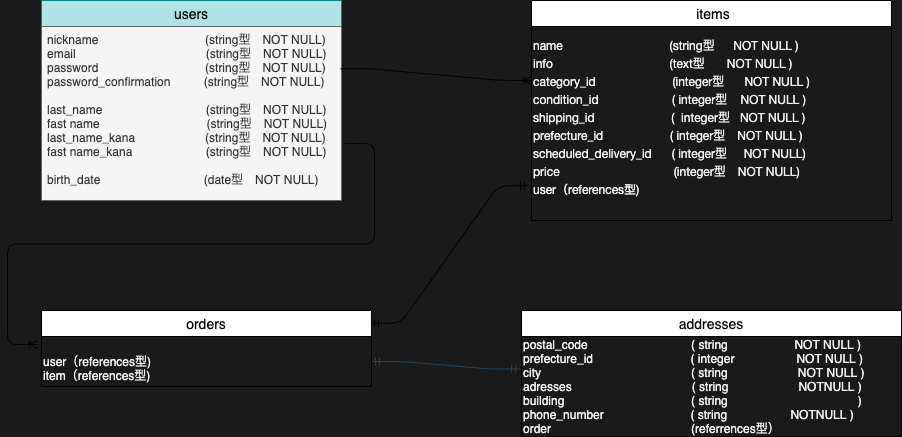

The diagram above was exported from draw.io. Its source (the exported page's mxGraphModel, read from the mxfile embedded in the PNG):
<mxGraphModel dx="1139" dy="526" grid="0" gridSize="10" guides="1" tooltips="1" connect="1" arrows="1" fold="1" page="1" pageScale="1" pageWidth="827" pageHeight="1169" background="#1A1A1A" math="0" shadow="0">
  <root>
    <mxCell id="0" />
    <mxCell id="1" parent="0" />
    <mxCell id="2" value="users" style="swimlane;fontStyle=0;childLayout=stackLayout;horizontal=1;startSize=26;horizontalStack=0;resizeParent=1;resizeParentMax=0;resizeLast=0;collapsible=1;marginBottom=0;align=center;fontSize=14;fillColor=#b0e3e6;strokeColor=#0e8088;" parent="1" vertex="1">
      <mxGeometry width="300" height="200" as="geometry" />
    </mxCell>
    <mxCell id="4" value="nickname                                (string型　NOT NULL)&#10;email                                       (string型　NOT NULL)&#10;password                                (string型　NOT NULL)&#10;password_confirmation          (string型　NOT NULL)&#10;&#10;last_name                               (string型　NOT NULL)&#10;fast name                                (string型　NOT NULL)&#10;last_name_kana                     (string型　NOT NULL)&#10;fast name_kana                      (string型　NOT NULL)&#10;&#10;birth_date                               (date型　NOT NULL)&#10;" style="text;strokeColor=#666666;fillColor=#f5f5f5;spacingLeft=4;spacingRight=4;overflow=hidden;rotatable=0;points=[[0,0.5],[1,0.5]];portConstraint=eastwest;fontSize=12;fontColor=#333333;" parent="2" vertex="1">
      <mxGeometry y="26" width="300" height="174" as="geometry" />
    </mxCell>
    <mxCell id="18" value=" items" style="swimlane;fontStyle=0;childLayout=stackLayout;horizontal=1;startSize=26;horizontalStack=0;resizeParent=1;resizeParentMax=0;resizeLast=0;collapsible=1;marginBottom=0;align=center;fontSize=14;" parent="1" vertex="1">
      <mxGeometry x="490" width="360" height="220" as="geometry" />
    </mxCell>
    <mxCell id="98" value="" style="edgeStyle=entityRelationEdgeStyle;fontSize=12;html=1;endArrow=ERoneToMany;exitX=0.997;exitY=0.243;exitDx=0;exitDy=0;exitPerimeter=0;" parent="1" source="4" edge="1">
      <mxGeometry width="100" height="100" relative="1" as="geometry">
        <mxPoint x="320" y="100" as="sourcePoint" />
        <mxPoint x="490" y="80" as="targetPoint" />
      </mxGeometry>
    </mxCell>
    <mxCell id="101" value="" style="edgeStyle=entityRelationEdgeStyle;fontSize=12;html=1;endArrow=ERmandOne;startArrow=ERmandOne;entryX=-0.005;entryY=0.325;entryDx=0;entryDy=0;entryPerimeter=0;fillColor=#bac8d3;strokeColor=#23445d;" parent="1" source="92" target="94" edge="1">
      <mxGeometry width="100" height="100" relative="1" as="geometry">
        <mxPoint x="340" y="300" as="sourcePoint" />
        <mxPoint x="440" y="200" as="targetPoint" />
      </mxGeometry>
    </mxCell>
    <mxCell id="103" value="" style="edgeStyle=entityRelationEdgeStyle;fontSize=12;html=1;endArrow=ERmandOne;startArrow=ERmandOne;entryX=-0.011;entryY=0.907;entryDx=0;entryDy=0;entryPerimeter=0;exitX=0.997;exitY=0.167;exitDx=0;exitDy=0;exitPerimeter=0;" parent="1" source="14" target="90" edge="1">
      <mxGeometry width="100" height="100" relative="1" as="geometry">
        <mxPoint x="350" y="320" as="sourcePoint" />
        <mxPoint x="450" y="220" as="targetPoint" />
      </mxGeometry>
    </mxCell>
    <mxCell id="90" value="&lt;p class=&quot;p1&quot; style=&quot;margin: 0px ; font-stretch: normal ; line-height: normal ; font-family: &amp;#34;helvetica neue&amp;#34;&quot;&gt;&lt;span&gt;name&lt;/span&gt;&lt;span class=&quot;Apple-converted-space&quot;&gt;&amp;nbsp; &amp;nbsp; &amp;nbsp; &amp;nbsp; &amp;nbsp; &amp;nbsp; &amp;nbsp; &amp;nbsp; &amp;nbsp; &amp;nbsp; &amp;nbsp; &amp;nbsp; &amp;nbsp; &amp;nbsp; &amp;nbsp; &amp;nbsp;&amp;nbsp;&lt;/span&gt;&lt;span&gt;(string型　&amp;nbsp; NOT NULL )&lt;/span&gt;&lt;br&gt;&lt;/p&gt;&lt;p class=&quot;p1&quot; style=&quot;margin: 0px ; font-stretch: normal ; line-height: normal ; font-family: &amp;#34;helvetica neue&amp;#34;&quot;&gt;info &lt;span class=&quot;Apple-converted-space&quot;&gt;&amp;nbsp; &amp;nbsp; &amp;nbsp; &amp;nbsp; &amp;nbsp; &amp;nbsp; &amp;nbsp; &amp;nbsp; &amp;nbsp; &amp;nbsp; &amp;nbsp; &amp;nbsp; &amp;nbsp; &amp;nbsp; &amp;nbsp; &amp;nbsp; &amp;nbsp;&amp;nbsp;&lt;/span&gt;(text型&amp;nbsp; &amp;nbsp;　NOT NULL )&lt;/p&gt;&lt;p class=&quot;p2&quot; style=&quot;margin: 0px ; font-stretch: normal ; line-height: normal ; font-family: &amp;#34;helvetica neue&amp;#34; ; min-height: 14px&quot;&gt;&lt;span&gt;category&lt;/span&gt;&lt;span class=&quot;Apple-converted-space&quot;&gt;_id&amp;nbsp; &amp;nbsp; &amp;nbsp; &amp;nbsp; &amp;nbsp; &amp;nbsp; &amp;nbsp; &amp;nbsp; &amp;nbsp; &amp;nbsp; &amp;nbsp; &amp;nbsp;&lt;/span&gt;&lt;span&gt;(integer型&amp;nbsp; &amp;nbsp; &amp;nbsp;&amp;nbsp;&lt;/span&gt;&lt;span&gt;NOT NULL )&lt;/span&gt;&lt;/p&gt;&lt;p class=&quot;p1&quot; style=&quot;margin: 0px ; font-stretch: normal ; line-height: normal ; font-family: &amp;#34;helvetica neue&amp;#34;&quot;&gt;condition_id&amp;nbsp;&lt;span class=&quot;Apple-converted-space&quot;&gt;&amp;nbsp; &amp;nbsp; &amp;nbsp; &amp;nbsp; &amp;nbsp; &amp;nbsp; &amp;nbsp; &amp;nbsp; &amp;nbsp; &amp;nbsp; &amp;nbsp;&lt;/span&gt;( integer型&amp;nbsp; &amp;nbsp; NOT NULL )&lt;/p&gt;&lt;p class=&quot;p1&quot; style=&quot;margin: 0px ; font-stretch: normal ; line-height: normal ; font-family: &amp;#34;helvetica neue&amp;#34;&quot;&gt;shipping_id&lt;span class=&quot;Apple-converted-space&quot;&gt;&amp;nbsp; &amp;nbsp; &amp;nbsp; &amp;nbsp; &amp;nbsp; &amp;nbsp; &amp;nbsp; &amp;nbsp; &amp;nbsp; &amp;nbsp; &amp;nbsp; &amp;nbsp;&lt;/span&gt;(&amp;nbsp; integer型&amp;nbsp; &amp;nbsp;NOT NULL )&lt;/p&gt;&lt;p class=&quot;p1&quot; style=&quot;margin: 0px ; font-stretch: normal ; line-height: normal ; font-family: &amp;#34;helvetica neue&amp;#34;&quot;&gt;prefecture_id&amp;nbsp;&lt;span class=&quot;Apple-converted-space&quot;&gt;&amp;nbsp; &amp;nbsp; &amp;nbsp; &amp;nbsp; &amp;nbsp; &amp;nbsp; &amp;nbsp; &amp;nbsp; &amp;nbsp; &amp;nbsp;&lt;/span&gt;( integer型　NOT NULL )&lt;/p&gt;&lt;p class=&quot;p1&quot; style=&quot;margin: 0px ; font-stretch: normal ; line-height: normal ; font-family: &amp;#34;helvetica neue&amp;#34;&quot;&gt;scheduled_delivery_id&amp;nbsp;&lt;span class=&quot;Apple-converted-space&quot;&gt;&amp;nbsp; &amp;nbsp; &amp;nbsp;&lt;/span&gt;( integer型&amp;nbsp; &amp;nbsp; &amp;nbsp;NOT NULL)&lt;/p&gt;&lt;p class=&quot;p1&quot; style=&quot;margin: 0px ; font-stretch: normal ; line-height: normal ; font-family: &amp;#34;helvetica neue&amp;#34;&quot;&gt;price&amp;nbsp; &amp;nbsp; &amp;nbsp; &amp;nbsp; &amp;nbsp; &amp;nbsp; &amp;nbsp; &amp;nbsp; &amp;nbsp; &amp;nbsp; &amp;nbsp; &amp;nbsp; &amp;nbsp; 　　 (integer型　NOT NULL)&lt;/p&gt;&lt;p class=&quot;p1&quot; style=&quot;margin: 0px ; font-stretch: normal ; line-height: normal ; font-family: &amp;#34;helvetica neue&amp;#34;&quot;&gt;&lt;span&gt;user&lt;/span&gt;&lt;span class=&quot;s2&quot; style=&quot;font-stretch: normal ; line-height: normal ; font-family: &amp;#34;hiragino sans&amp;#34;&quot;&gt;（&lt;/span&gt;&lt;span&gt;references&lt;/span&gt;&lt;span class=&quot;s2&quot; style=&quot;font-stretch: normal ; line-height: normal ; font-family: &amp;#34;hiragino sans&amp;#34;&quot;&gt;型&lt;/span&gt;&lt;span&gt;)&lt;/span&gt;&lt;/p&gt;" style="text;html=1;align=left;verticalAlign=middle;resizable=0;points=[];autosize=1;fontColor=#F0F0F0;" parent="1" vertex="1">
      <mxGeometry x="490" y="31" width="290" height="170" as="geometry" />
    </mxCell>
    <mxCell id="14" value="orders" style="swimlane;fontStyle=0;childLayout=stackLayout;horizontal=1;startSize=26;horizontalStack=0;resizeParent=1;resizeParentMax=0;resizeLast=0;collapsible=1;marginBottom=0;align=center;fontSize=14;" parent="1" vertex="1">
      <mxGeometry y="310" width="330" height="76" as="geometry" />
    </mxCell>
    <mxCell id="92" value="&lt;div&gt;&lt;br&gt;&lt;/div&gt;&lt;div&gt;user（references型)&lt;/div&gt;&lt;div&gt;item（references型)&lt;/div&gt;" style="text;html=1;align=left;verticalAlign=middle;resizable=0;points=[];autosize=1;fontColor=#F0F0F0;" parent="14" vertex="1">
      <mxGeometry y="26" width="330" height="50" as="geometry" />
    </mxCell>
    <mxCell id="104" value="" style="edgeStyle=entityRelationEdgeStyle;fontSize=12;html=1;endArrow=ERoneToMany;entryX=-0.012;entryY=0.16;entryDx=0;entryDy=0;entryPerimeter=0;exitX=1.01;exitY=0.672;exitDx=0;exitDy=0;exitPerimeter=0;" parent="1" source="4" target="92" edge="1">
      <mxGeometry width="100" height="100" relative="1" as="geometry">
        <mxPoint x="-140" y="290" as="sourcePoint" />
        <mxPoint x="-40" y="190" as="targetPoint" />
      </mxGeometry>
    </mxCell>
    <mxCell id="22" value="addresses" style="swimlane;fontStyle=0;childLayout=stackLayout;horizontal=1;startSize=26;horizontalStack=0;resizeParent=1;resizeParentMax=0;resizeLast=0;collapsible=1;marginBottom=0;align=center;fontSize=14;" parent="1" vertex="1">
      <mxGeometry x="480" y="310" width="380" height="126" as="geometry" />
    </mxCell>
    <mxCell id="94" value="&lt;div&gt;postal_code&amp;nbsp; &amp;nbsp; &amp;nbsp; &amp;nbsp; &amp;nbsp; &amp;nbsp; &amp;nbsp; &amp;nbsp; &amp;nbsp; &amp;nbsp; &amp;nbsp; &amp;nbsp; &amp;nbsp; &amp;nbsp; &amp;nbsp; &amp;nbsp;( string&amp;nbsp; &amp;nbsp; &amp;nbsp; &amp;nbsp; &amp;nbsp; &amp;nbsp; &amp;nbsp; &amp;nbsp; &amp;nbsp; &amp;nbsp; NOT NULL )&lt;br&gt;&lt;/div&gt;&lt;div&gt;&lt;span&gt;prefecture_id　　　　　　　&amp;nbsp; &amp;nbsp; ( integer&amp;nbsp; &amp;nbsp; &amp;nbsp; &amp;nbsp; &amp;nbsp;　&amp;nbsp; &amp;nbsp; &amp;nbsp; NOT NULL )&lt;/span&gt;&lt;br&gt;&lt;/div&gt;&lt;div&gt;&lt;span&gt;city&amp;nbsp; &amp;nbsp; &amp;nbsp; &amp;nbsp; &amp;nbsp; &amp;nbsp; &amp;nbsp; &amp;nbsp; &amp;nbsp; &amp;nbsp; &amp;nbsp; &amp;nbsp; &amp;nbsp; &amp;nbsp; &amp;nbsp; &amp;nbsp; &amp;nbsp; &amp;nbsp; &amp;nbsp; &amp;nbsp; &amp;nbsp; &amp;nbsp; &amp;nbsp;( string&amp;nbsp; &amp;nbsp; &amp;nbsp; &amp;nbsp; &amp;nbsp; &amp;nbsp; &amp;nbsp; &amp;nbsp; &amp;nbsp; &amp;nbsp; &amp;nbsp;NOT NULL )&lt;/span&gt;&lt;br&gt;&lt;/div&gt;&lt;div&gt;adresses&amp;nbsp; &amp;nbsp; &amp;nbsp; &amp;nbsp; &amp;nbsp; &amp;nbsp; &amp;nbsp; &amp;nbsp; &amp;nbsp; &amp;nbsp; &amp;nbsp; &amp;nbsp; &amp;nbsp; &amp;nbsp; &amp;nbsp; &amp;nbsp; &amp;nbsp; &amp;nbsp; ( string&amp;nbsp; &amp;nbsp; &amp;nbsp; &amp;nbsp; &amp;nbsp; &amp;nbsp; &amp;nbsp; &amp;nbsp; &amp;nbsp; &amp;nbsp; &amp;nbsp;NOTNULL )&amp;nbsp;&lt;/div&gt;&lt;div&gt;building&amp;nbsp; &amp;nbsp; &amp;nbsp; &amp;nbsp; &amp;nbsp; &amp;nbsp; &amp;nbsp; &amp;nbsp; &amp;nbsp; &amp;nbsp; &amp;nbsp; &amp;nbsp; &amp;nbsp; &amp;nbsp; &amp;nbsp; &amp;nbsp; &amp;nbsp; &amp;nbsp; &amp;nbsp; ( string&amp;nbsp; &amp;nbsp; &amp;nbsp; &amp;nbsp; &amp;nbsp; &amp;nbsp; &amp;nbsp; &amp;nbsp; 　　　　&amp;nbsp; &amp;nbsp; 　 )&amp;nbsp;&lt;br&gt;&lt;/div&gt;&lt;div&gt;phone_number&amp;nbsp; &amp;nbsp; &amp;nbsp; &amp;nbsp; &amp;nbsp; &amp;nbsp; &amp;nbsp; &amp;nbsp; &amp;nbsp; &amp;nbsp; &amp;nbsp; &amp;nbsp; &amp;nbsp; ( string&amp;nbsp; &amp;nbsp; &amp;nbsp; &amp;nbsp; &amp;nbsp; &amp;nbsp; &amp;nbsp; &amp;nbsp; &amp;nbsp; &amp;nbsp;NOTNULL )&lt;/div&gt;&lt;div&gt;order&amp;nbsp; &amp;nbsp; &amp;nbsp; 　　　　　　　　　　(referrences型）&lt;/div&gt;" style="text;html=1;align=left;verticalAlign=middle;resizable=0;points=[];autosize=1;fontColor=#F0F0F0;" parent="22" vertex="1">
      <mxGeometry y="26" width="380" height="100" as="geometry" />
    </mxCell>
  </root>
</mxGraphModel>